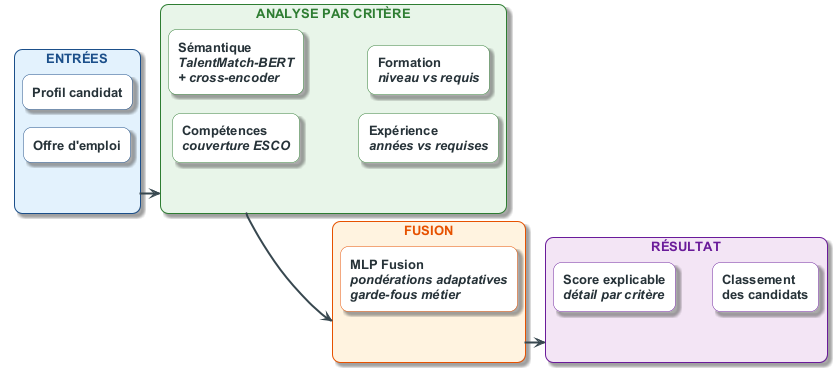

The diagram above was rendered by PlantUML. Its source (embedded in the PNG):
@startuml pipeline_matching
!pragma layout smetana
' Architecture du moteur de matching — 3S TalentMatch (version épurée)
skinparam shadowing true
skinparam defaultFontName Arial
skinparam defaultFontSize 12
skinparam roundCorner 16
skinparam rectangle {
  FontStyle bold
  FontSize 13
}
skinparam arrow {
  Color #37474F
  Thickness 2
  FontColor #37474F
  FontSize 11
}
left to right direction

rectangle "ENTRÉES" as entrees #E3F2FD;line:1B4F8A;text:1B4F8A {
  rectangle "Profil candidat" as cv #White;line:1B4F8A;text:263238
  rectangle "Offre d'emploi" as offre #White;line:1B4F8A;text:263238
}

rectangle "ANALYSE PAR CRITÈRE" as criteres #E8F5E9;line:2E7D32;text:2E7D32 {
  rectangle "Compétences\n<i>couverture ESCO</i>" as comp #White;line:2E7D32;text:263238
  rectangle "Sémantique\n<i>TalentMatch-BERT</i>\n<i>+ cross-encoder</i>" as sem #White;line:2E7D32;text:263238
  rectangle "Expérience\n<i>années vs requises</i>" as exp #White;line:2E7D32;text:263238
  rectangle "Formation\n<i>niveau vs requis</i>" as form #White;line:2E7D32;text:263238
}

rectangle "FUSION" as fusion #FFF3E0;line:E65100;text:E65100 {
  rectangle "MLP Fusion\n<i>pondérations adaptatives</i>\n<i>garde-fous métier</i>" as mlp #White;line:E65100;text:263238
}

rectangle "RÉSULTAT" as sortie #F3E5F5;line:6A1B9A;text:6A1B9A {
  rectangle "Score explicable\n<i>détail par critère</i>" as score #White;line:6A1B9A;text:263238
  rectangle "Classement\ndes candidats" as rank #White;line:6A1B9A;text:263238
}

entrees --> criteres
criteres --> fusion
fusion --> sortie
score -[hidden]- rank
@enduml